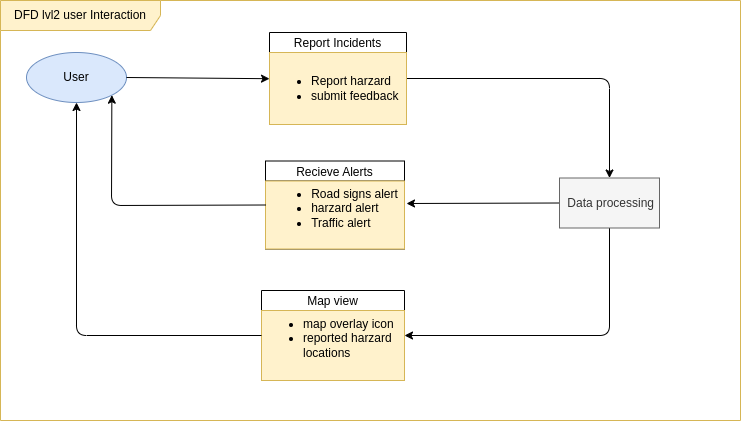

The diagram above was exported from draw.io. Its source (the exported page's mxGraphModel, read from the mxfile embedded in the PNG):
<mxGraphModel dx="532" dy="422" grid="0" gridSize="10" guides="1" tooltips="1" connect="1" arrows="1" fold="1" page="1" pageScale="1" pageWidth="980" pageHeight="1390" background="#ffffff" math="0" shadow="0">
  <root>
    <mxCell id="0" />
    <mxCell id="1" parent="0" />
    <mxCell id="2" value="DFD lvl2 user Interaction" style="shape=umlFrame;whiteSpace=wrap;html=1;pointerEvents=0;recursiveResize=0;container=1;collapsible=0;width=160;fillColor=#fff2cc;strokeColor=#d6b656;" parent="1" vertex="1">
      <mxGeometry x="70" y="10" width="740" height="420" as="geometry" />
    </mxCell>
    <mxCell id="8" style="edgeStyle=none;html=1;exitX=1;exitY=0.5;exitDx=0;exitDy=0;entryX=0.5;entryY=0;entryDx=0;entryDy=0;" parent="2" source="3" target="9" edge="1">
      <mxGeometry relative="1" as="geometry">
        <mxPoint x="549" y="77" as="targetPoint" />
        <Array as="points">
          <mxPoint x="609" y="78" />
        </Array>
      </mxGeometry>
    </mxCell>
    <mxCell id="3" value="Report Incidents" style="swimlane;fontStyle=0;childLayout=stackLayout;horizontal=1;startSize=20;fillColor=#ffffff;horizontalStack=0;resizeParent=1;resizeParentMax=0;resizeLast=0;collapsible=0;marginBottom=0;swimlaneFillColor=#ffffff;" parent="2" vertex="1">
      <mxGeometry x="269" y="32" width="137" height="92" as="geometry" />
    </mxCell>
    <mxCell id="16" value="&lt;ul&gt;&lt;li&gt;Report harzard&lt;/li&gt;&lt;li&gt;submit feedback&lt;/li&gt;&lt;/ul&gt;" style="text;html=1;align=left;verticalAlign=middle;whiteSpace=wrap;rounded=0;fillColor=#fff2cc;strokeColor=#d6b656;" parent="3" vertex="1">
      <mxGeometry y="20" width="137" height="72" as="geometry" />
    </mxCell>
    <mxCell id="10" style="edgeStyle=none;html=1;exitX=0;exitY=0.5;exitDx=0;exitDy=0;" parent="2" source="9" edge="1">
      <mxGeometry relative="1" as="geometry">
        <mxPoint x="559" y="203" as="sourcePoint" />
        <mxPoint x="406" y="203" as="targetPoint" />
      </mxGeometry>
    </mxCell>
    <mxCell id="4" value="Recieve Alerts" style="swimlane;fontStyle=0;childLayout=stackLayout;horizontal=1;startSize=20;fillColor=#ffffff;horizontalStack=0;resizeParent=1;resizeParentMax=0;resizeLast=0;collapsible=0;marginBottom=0;swimlaneFillColor=#ffffff;" parent="2" vertex="1">
      <mxGeometry x="265" y="160.5" width="139" height="88" as="geometry" />
    </mxCell>
    <mxCell id="17" value="&lt;ul&gt;&lt;li style=&quot;text-align: left;&quot;&gt;Road signs alert&lt;/li&gt;&lt;li style=&quot;text-align: left;&quot;&gt;harzard alert&lt;/li&gt;&lt;li style=&quot;text-align: left;&quot;&gt;Traffic alert&lt;/li&gt;&lt;/ul&gt;&lt;div&gt;&lt;br&gt;&lt;/div&gt;" style="text;html=1;align=center;verticalAlign=middle;whiteSpace=wrap;rounded=0;fillColor=#fff2cc;strokeColor=#d6b656;" parent="4" vertex="1">
      <mxGeometry y="20" width="139" height="68" as="geometry" />
    </mxCell>
    <mxCell id="12" style="edgeStyle=none;html=1;exitX=0.5;exitY=1;exitDx=0;exitDy=0;entryX=1;entryY=0.5;entryDx=0;entryDy=0;" parent="2" source="9" target="5" edge="1">
      <mxGeometry relative="1" as="geometry">
        <mxPoint x="563" y="335" as="sourcePoint" />
        <Array as="points">
          <mxPoint x="609" y="335" />
        </Array>
      </mxGeometry>
    </mxCell>
    <mxCell id="5" value="Map view" style="swimlane;fontStyle=0;childLayout=stackLayout;horizontal=1;startSize=20;fillColor=#ffffff;horizontalStack=0;resizeParent=1;resizeParentMax=0;resizeLast=0;collapsible=0;marginBottom=0;swimlaneFillColor=#ffffff;" parent="2" vertex="1">
      <mxGeometry x="261" y="290" width="143" height="90" as="geometry" />
    </mxCell>
    <mxCell id="18" value="&lt;ul&gt;&lt;li&gt;map overlay icon&lt;/li&gt;&lt;li&gt;reported harzard locations&lt;/li&gt;&lt;/ul&gt;&lt;div&gt;&lt;br&gt;&lt;/div&gt;" style="text;html=1;align=left;verticalAlign=middle;whiteSpace=wrap;rounded=0;fillColor=#fff2cc;strokeColor=#d6b656;" parent="5" vertex="1">
      <mxGeometry y="20" width="143" height="70" as="geometry" />
    </mxCell>
    <mxCell id="14" style="edgeStyle=none;html=1;exitX=0;exitY=0.5;exitDx=0;exitDy=0;entryX=1;entryY=1;entryDx=0;entryDy=0;" parent="2" source="4" target="6" edge="1">
      <mxGeometry relative="1" as="geometry">
        <Array as="points">
          <mxPoint x="111" y="205" />
        </Array>
      </mxGeometry>
    </mxCell>
    <mxCell id="15" style="edgeStyle=none;html=1;exitX=0;exitY=0.5;exitDx=0;exitDy=0;entryX=0.5;entryY=1;entryDx=0;entryDy=0;" parent="2" source="5" target="6" edge="1">
      <mxGeometry relative="1" as="geometry">
        <Array as="points">
          <mxPoint x="76" y="335" />
        </Array>
      </mxGeometry>
    </mxCell>
    <mxCell id="6" value="User" style="shape=ellipse;html=1;dashed=0;whiteSpace=wrap;perimeter=ellipsePerimeter;fillColor=#dae8fc;strokeColor=#6c8ebf;" parent="2" vertex="1">
      <mxGeometry x="26" y="52" width="100" height="50" as="geometry" />
    </mxCell>
    <mxCell id="9" value="&amp;nbsp;Data processing" style="html=1;dashed=0;whiteSpace=wrap;fillColor=#f5f5f5;fontColor=#333333;strokeColor=#666666;" parent="2" vertex="1">
      <mxGeometry x="559" y="177.5" width="100" height="50" as="geometry" />
    </mxCell>
    <mxCell id="13" value="" style="endArrow=classic;html=1;exitX=1;exitY=0.5;exitDx=0;exitDy=0;entryX=0;entryY=0.364;entryDx=0;entryDy=0;entryPerimeter=0;" parent="2" source="6" target="16" edge="1">
      <mxGeometry width="50" height="50" relative="1" as="geometry">
        <mxPoint x="136" y="82" as="sourcePoint" />
        <mxPoint x="271" y="80" as="targetPoint" />
      </mxGeometry>
    </mxCell>
  </root>
</mxGraphModel>